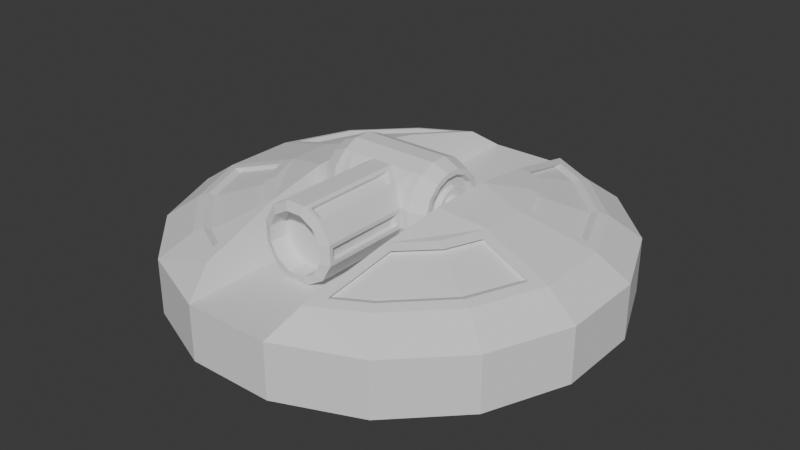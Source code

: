 # Source: Mortar.blend  (saved by Blender 4.2.66; exported with 4.5.12 LTS)
import bpy
from mathutils import Matrix  # noqa: F401  (used for matrix-valued properties, if any)

bpy.ops.wm.read_factory_settings(use_empty=True)
scene = bpy.context.scene
scene.name = 'Scene'

# ---- collections
col_collection = bpy.data.collections.new('Collection'); scene.collection.children.link(col_collection)

# ---- world
world_world = bpy.data.worlds.new('World'); scene.world = world_world
world_world.use_nodes = True; world_world.node_tree.nodes.clear()
_N = world_world.node_tree.nodes; _L = world_world.node_tree.links
n0 = _N.new('ShaderNodeOutputWorld'); n0.name = 'World Output'; n0.location = (300, 300)
n1 = _N.new('ShaderNodeBackground'); n1.name = 'Background'; n1.location = (10, 300)
n1.inputs[0].default_value = (0.05088, 0.05088, 0.05088, 1.0)
_L.new(n1.outputs[0], n0.inputs[0])
n0.is_active_output = True
world_world.color = (0.05088, 0.05088, 0.05088)
world_world.sun_shadow_jitter_overblur = 0.0

# ---- meshes
me_cylinder = bpy.data.meshes.new('Cylinder')
me_cylinder.from_pydata([(-0.1532, -0.7699, -0.225), (-0.4361, -0.6527, -0.225), (-0.2918, -0.4367, 0.325), (-0.6527, -0.4361, -0.225), (-0.4728, -0.3159, 0.3113), (-0.7699, -0.1532, -0.225), (-0.5404, -0.153, 0.3118), (-0.7699, 0.1532, -0.225), (-0.5404, 0.153, 0.3118), (-0.6527, 0.4361, -0.225), (-0.4728, 0.3159, 0.3113), (-0.4361, 0.6527, -0.225), (-0.334, 0.4556, 0.3133), (-0.1532, 0.7699, -0.225), (-0.1951, -0.9808, -0.125), (-0.5556, -0.8315, -0.125), (-0.8315, -0.5556, -0.125), (-0.9808, -0.1951, -0.125), (-0.9808, 0.1951, -0.125), (-0.8315, 0.5556, -0.125), (-0.5556, 0.8315, -0.125), (-0.1951, 0.9808, -0.125), (-0.1951, -0.9808, 0.125), (-0.5556, -0.8315, 0.125), (-0.8315, -0.5556, 0.125), (-0.9808, -0.1951, 0.125), (-0.9808, 0.1951, 0.125), (-0.8315, 0.5556, 0.125), (-0.5556, 0.8315, 0.125), (-0.1951, 0.9808, 0.125), (-0.2998, -0.7595, 0.238), (-0.4488, -0.6763, 0.2384), (-0.6745, -0.4507, 0.2387), (-0.7781, -0.2003, 0.2382), (-0.7781, 0.2003, 0.2382), (-0.6745, 0.4507, 0.2387), (-0.4488, 0.6763, 0.2384), (-0.2998, 0.7595, 0.238), (-0.3122, -0.1456, 0.3699), (-0.3122, 0.1456, 0.3699), (0.0, -0.9808, 0.125), (0.0, -0.9808, -0.125), (0.0, 0.9808, 0.125), (0.0, 0.9808, -0.125), (0.0, 0.7699, -0.225), (0.0, -0.7699, -0.225), (0.0, -0.5885, 0.125), (0.0, -0.1962, 0.125), (0.0, 0.1962, 0.125), (0.0, 0.5885, 0.125), (-0.1951, -0.5885, 0.125), (-0.1951, -0.1962, 0.125), (-0.1951, 0.1962, 0.125), (-0.1951, 0.5885, 0.125), (0.0, 0.55, -0.225), (0.0, 0.33, -0.225), (0.0, 0.11, -0.225), (0.0, -0.11, -0.225), (0.0, -0.33, -0.225), (0.0, -0.55, -0.225), (-0.2466, -0.8383, 0.225), (-0.4748, -0.7106, 0.225), (-0.7106, -0.4748, 0.225), (-0.8383, -0.1667, 0.225), (-0.8383, 0.1667, 0.225), (-0.7106, 0.4748, 0.225), (-0.4748, 0.7106, 0.225), (-0.2466, 0.8383, 0.225), (-0.2918, 0.4367, 0.325), (-0.334, -0.4556, 0.3133), (-0.4367, -0.2918, 0.325), (-0.5151, -0.1025, 0.325), (-0.5151, 0.1025, 0.325), (-0.4367, 0.2918, 0.325), (-0.3212, 0.4383, 0.3014), (-0.4317, 0.6505, 0.2293), (-0.3212, -0.4383, 0.3014), (-0.4317, -0.6505, 0.2293), (-0.4548, -0.3039, 0.2994), (-0.6488, -0.4335, 0.2296), (-0.4548, 0.3039, 0.2994), (-0.6488, 0.4335, 0.2296), (-0.2884, -0.7305, 0.229), (-0.7484, -0.1927, 0.2291), (-0.7484, 0.1927, 0.2291), (-0.2884, 0.7305, 0.229), (-0.5198, -0.1472, 0.2999), (-0.5198, 0.1472, 0.2999)], [], [(22, 14, 41, 40), (14, 22, 23, 15), (15, 23, 24, 16), (16, 24, 25, 17), (17, 25, 26, 18), (18, 26, 27, 19), (19, 27, 28, 20), (20, 28, 29, 21), (21, 29, 42, 43), (11, 13, 44, 54), (41, 14, 0, 45), (1, 0, 14, 15), (3, 1, 15, 16), (5, 3, 16, 17), (7, 5, 17, 18), (9, 7, 18, 19), (11, 9, 19, 20), (13, 11, 20, 21), (44, 13, 21, 43), (60, 61, 23, 22), (61, 62, 24, 23), (62, 63, 25, 24), (63, 64, 26, 25), (64, 65, 27, 26), (65, 66, 28, 27), (66, 67, 29, 28), (33, 32, 79, 83), (6, 33, 83, 86), (32, 31, 77, 79), (71, 72, 64, 63), (4, 6, 86, 78), (31, 30, 82, 77), (69, 4, 78, 76), (2, 38, 71, 70), (73, 72, 39, 68), (72, 71, 38, 39), (22, 50, 2, 60), (38, 2, 50, 51), (39, 38, 51, 52), (68, 39, 52, 53), (29, 67, 68, 53), (29, 53, 49, 42), (49, 53, 52, 48), (48, 52, 51, 47), (47, 51, 50, 46), (22, 40, 46, 50), (9, 11, 54, 55), (7, 9, 55, 56), (5, 7, 56, 57), (3, 5, 57, 58), (1, 3, 58, 59), (59, 45, 0, 1), (30, 31, 61, 60), (31, 32, 62, 61), (32, 33, 63, 62), (34, 35, 65, 64), (35, 36, 66, 65), (36, 37, 67, 66), (37, 12, 68, 67), (4, 69, 2, 70), (6, 4, 70, 71), (33, 6, 71, 63), (8, 34, 64, 72), (10, 8, 72, 73), (12, 10, 73, 68), (69, 30, 60, 2), (85, 75, 74), (76, 78, 79, 77), (78, 86, 83, 79), (87, 80, 81, 84), (80, 74, 75, 81), (77, 82, 76), (34, 8, 87, 84), (35, 34, 84, 81), (8, 10, 80, 87), (36, 35, 81, 75), (10, 12, 74, 80), (37, 36, 75, 85), (30, 69, 76, 82), (12, 37, 85, 74)])
_uv = me_cylinder.uv_layers.new(name='UVMap')
_uv.uv.foreach_set('vector', [0.5, 1.0, 0.5, 0.5, 0.5312, 0.5, 0.5312, 1.0, 0.5, 0.5, 0.5, 1.0, 0.4375, 1.0, 0.4375, 0.5, 0.4375, 0.5, 0.4375, 1.0, 0.375, 1.0, 0.375, 0.5, 0.375, 0.5, 0.375, 1.0, 0.3125, 1.0, 0.3125, 0.5, 0.3125, 0.5, 0.3125, 1.0, 0.25, 1.0, 0.25, 0.5, 0.25, 0.5, 0.25, 1.0, 0.1875, 1.0, 0.1875, 0.5, 0.1875, 0.5, 0.1875, 1.0, 0.125, 1.0, 0.125, 0.5, 0.125, 0.5, 0.125, 1.0, 0.0625, 1.0, 0.0625, 0.5, 0.0625, 0.5, 0.0625, 1.0, 0.03125, 1.0, 0.03125, 0.5, 0.6168, 0.3832, 0.6779, 0.4241, 0.714, 0.4312, 0.0, 0.0, 0.7959, 0.01913, 0.75, 0.01, 0.75, 0.06159, 0.786, 0.06877, 0.6779, 0.07594, 0.75, 0.06159, 0.75, 0.01, 0.6582, 0.02827, 0.6168, 0.1168, 0.6779, 0.07594, 0.6582, 0.02827, 0.5803, 0.08029, 0.5759, 0.1779, 0.6168, 0.1168, 0.5803, 0.08029, 0.5283, 0.1582, 0.5616, 0.25, 0.5759, 0.1779, 0.5283, 0.1582, 0.51, 0.25, 0.5759, 0.3221, 0.5616, 0.25, 0.51, 0.25, 0.5283, 0.3418, 0.6168, 0.3832, 0.5759, 0.3221, 0.5283, 0.3418, 0.5803, 0.4197, 0.6779, 0.4241, 0.6168, 0.3832, 0.5803, 0.4197, 0.6582, 0.4717, 0.714, 0.4312, 0.6779, 0.4241, 0.6582, 0.4717, 0.7041, 0.4809, 0.497, 1.0, 0.4405, 1.0, 0.4375, 1.0, 0.5, 1.0, 0.4405, 1.0, 0.384, 1.0, 0.375, 1.0, 0.4375, 1.0, 0.384, 1.0, 0.328, 1.0, 0.3125, 1.0, 0.375, 1.0, 0.328, 1.0, 0.2728, 1.0, 0.25, 1.0, 0.3125, 1.0, 0.2728, 1.0, 0.2193, 1.0, 0.1875, 1.0, 0.25, 1.0, 0.2193, 1.0, 0.1693, 1.0, 0.125, 1.0, 0.1875, 1.0, 0.1693, 1.0, 0.1302, 1.0, 0.0625, 1.0, 0.125, 1.0, 0.3411, 1.0, 0.3871, 1.0, 0.3871, 1.0, 0.3411, 1.0, 0.3712, 1.0, 0.3411, 1.0, 0.3411, 1.0, 0.3712, 1.0, 0.3871, 1.0, 0.4419, 1.0, 0.4419, 1.0, 0.3871, 1.0, 0.3681, 1.0, 0.3323, 1.0, 0.2728, 1.0, 0.328, 1.0, 0.4042, 1.0, 0.3712, 1.0, 0.3712, 1.0, 0.4042, 1.0, 0.4419, 1.0, 0.4789, 1.0, 0.4789, 1.0, 0.4419, 1.0, 0.4419, 1.0, 0.4042, 1.0, 0.4042, 1.0, 0.4419, 1.0, 0.4481, 1.0, 0.0, 0.0, 0.3681, 1.0, 0.4072, 1.0, 0.3031, 1.0, 0.3323, 1.0, 0.0, 0.0, 0.2879, 1.0, 0.3323, 1.0, 0.3681, 1.0, 0.0, 0.0, 0.0, 0.0, 0.5, 1.0, 0.0, 0.0, 0.4481, 1.0, 0.497, 1.0, 0.0, 0.0, 0.4481, 1.0, 0.0, 0.0, 0.0, 0.0, 0.0, 0.0, 0.0, 0.0, 0.0, 0.0, 0.0, 0.0, 0.2879, 1.0, 0.0, 0.0, 0.0, 0.0, 0.0, 0.0, 0.0625, 1.0, 0.1302, 1.0, 0.2879, 1.0, 0.0, 0.0, 0.0625, 1.0, 0.0, 0.0, 0.0, 0.0, 0.03125, 1.0, 0.0, 0.0, 0.0, 0.0, 0.0, 0.0, 0.0, 0.0, 0.0, 0.0, 0.0, 0.0, 0.0, 0.0, 0.0, 0.0, 0.0, 0.0, 0.0, 0.0, 0.0, 0.0, 0.0, 0.0, 0.5, 1.0, 0.5312, 1.0, 0.0, 0.0, 0.0, 0.0, 0.5759, 0.3221, 0.6168, 0.3832, 0.0, 0.0, 0.0, 0.0, 0.5616, 0.25, 0.5759, 0.3221, 0.0, 0.0, 0.0, 0.0, 0.5759, 0.1779, 0.5616, 0.25, 0.0, 0.0, 0.0, 0.0, 0.6168, 0.1168, 0.5759, 0.1779, 0.0, 0.0, 0.0, 0.0, 0.6779, 0.07594, 0.6168, 0.1168, 0.0, 0.0, 0.0, 0.0, 0.0, 0.0, 0.786, 0.06877, 0.75, 0.06159, 0.6779, 0.07594, 0.4789, 1.0, 0.4419, 1.0, 0.4405, 1.0, 0.497, 1.0, 0.4419, 1.0, 0.3871, 1.0, 0.384, 1.0, 0.4405, 1.0, 0.3871, 1.0, 0.3411, 1.0, 0.328, 1.0, 0.384, 1.0, 0.2735, 1.0, 0.2304, 1.0, 0.2193, 1.0, 0.2728, 1.0, 0.2304, 1.0, 0.1844, 1.0, 0.1693, 1.0, 0.2193, 1.0, 0.1844, 1.0, 0.1589, 1.0, 0.1302, 1.0, 0.1693, 1.0, 0.1589, 1.0, 0.2747, 1.0, 0.2879, 1.0, 0.1302, 1.0, 0.4042, 1.0, 0.4419, 1.0, 0.4481, 1.0, 0.4072, 1.0, 0.3712, 1.0, 0.4042, 1.0, 0.4072, 1.0, 0.3681, 1.0, 0.3411, 1.0, 0.3712, 1.0, 0.3681, 1.0, 0.328, 1.0, 0.3177, 1.0, 0.2735, 1.0, 0.2728, 1.0, 0.3323, 1.0, 0.292, 1.0, 0.3177, 1.0, 0.3323, 1.0, 0.3031, 1.0, 0.2747, 1.0, 0.292, 1.0, 0.3031, 1.0, 0.2879, 1.0, 0.4419, 1.0, 0.4789, 1.0, 0.497, 1.0, 0.4481, 1.0, 0.1589, 1.0, 0.1844, 1.0, 0.2747, 1.0, 0.4419, 1.0, 0.4042, 1.0, 0.3871, 1.0, 0.4419, 1.0, 0.4042, 1.0, 0.3712, 1.0, 0.3411, 1.0, 0.3871, 1.0, 0.3177, 1.0, 0.292, 1.0, 0.2304, 1.0, 0.2735, 1.0, 0.292, 1.0, 0.2747, 1.0, 0.1844, 1.0, 0.2304, 1.0, 0.4419, 1.0, 0.4789, 1.0, 0.4419, 1.0, 0.2735, 1.0, 0.3177, 1.0, 0.3177, 1.0, 0.2735, 1.0, 0.2304, 1.0, 0.2735, 1.0, 0.2735, 1.0, 0.2304, 1.0, 0.3177, 1.0, 0.292, 1.0, 0.292, 1.0, 0.3177, 1.0, 0.1844, 1.0, 0.2304, 1.0, 0.2304, 1.0, 0.1844, 1.0, 0.292, 1.0, 0.2747, 1.0, 0.2747, 1.0, 0.292, 1.0, 0.1589, 1.0, 0.1844, 1.0, 0.1844, 1.0, 0.1589, 1.0, 0.4789, 1.0, 0.4419, 1.0, 0.4419, 1.0, 0.4789, 1.0, 0.2747, 1.0, 0.1589, 1.0, 0.1589, 1.0, 0.2747, 1.0])
me_cylinder.update()
me_circle = bpy.data.meshes.new('Circle')
me_circle.from_pydata([(0.0, 0.1962, 0.3327), (0.0, 0.1962, 0.2546), (0.0, 0.1663, 0.1825), (0.0, 0.1111, 0.1273), (0.0, 0.03902, 0.09748), (0.0, -0.03902, 0.09748), (0.0, -0.1111, 0.1273), (0.0, -0.1111, 0.4599), (0.0, -0.03902, 0.4898), (0.0, 0.03902, 0.4898), (0.0, 0.1111, 0.4599), (0.0, 0.1663, 0.4048), (-0.27, 0.08448, 0.3104), (-0.27, 0.08448, 0.2768), (-0.27, 0.07162, 0.2458), (-0.27, 0.04786, 0.222), (-0.27, 0.01681, 0.2092), (-0.27, -0.01681, 0.2092), (-0.27, -0.04786, 0.222), (-0.27, -0.07162, 0.2458), (-0.27, -0.08448, 0.2768), (-0.27, -0.08448, 0.3104), (-0.27, -0.07162, 0.3415), (-0.27, -0.04786, 0.3653), (-0.27, -0.01681, 0.3781), (-0.27, 0.01681, 0.3781), (-0.27, 0.04786, 0.3653), (-0.27, 0.07162, 0.3415), (-0.2, 0.1962, 0.2546), (-0.2, 0.1962, 0.3327), (-0.2, 0.1663, 0.1825), (-0.2, 0.1111, 0.1273), (-0.2, 0.03902, 0.09748), (-0.2, -0.03902, 0.09748), (-0.2, -0.1111, 0.1273), (-0.2, -0.1663, 0.1825), (-0.2, -0.1962, 0.2546), (-0.2, -0.1962, 0.3327), (-0.2, -0.1663, 0.4048), (-0.2, -0.1111, 0.4599), (-0.2, -0.03902, 0.4898), (-0.2, 0.03902, 0.4898), (-0.2, 0.1111, 0.4599), (-0.2, 0.1663, 0.4048), (-0.27, 0.1412, 0.2656), (-0.27, 0.1412, 0.3217), (-0.27, 0.1197, 0.2137), (-0.27, 0.07996, 0.174), (-0.27, 0.02808, 0.1525), (-0.27, -0.02808, 0.1525), (-0.27, -0.07996, 0.174), (-0.27, -0.1197, 0.2137), (-0.27, -0.1412, 0.2656), (-0.27, -0.1412, 0.3217), (-0.27, -0.1197, 0.3736), (-0.27, -0.07996, 0.4133), (-0.27, -0.02808, 0.4348), (-0.27, 0.02808, 0.4348), (-0.27, 0.07996, 0.4133), (-0.27, 0.1197, 0.3736), (-0.3439, 0.06071, 0.2816), (-0.3439, 0.06071, 0.3057), (-0.3439, 0.05147, 0.2592), (-0.3439, 0.03439, 0.2422), (-0.3439, 0.01208, 0.2329), (-0.3439, -0.01208, 0.2329), (-0.3439, -0.03439, 0.2422), (-0.3439, -0.05147, 0.2592), (-0.3439, -0.06071, 0.2816), (-0.3439, -0.06071, 0.3057), (-0.3439, -0.05147, 0.328), (-0.3439, -0.03439, 0.3451), (-0.3439, -0.01208, 0.3544), (-0.3439, 0.01208, 0.3544), (-0.3439, 0.03439, 0.3451), (-0.3439, 0.05147, 0.328), (-0.05995, -0.5822, 0.1364), (-0.06006, -0.143, 0.451), (-0.1069, -0.1762, 0.4241), (-0.1658, -0.214, 0.3199), (-0.1658, -0.214, 0.2674), (-0.1069, -0.1762, 0.1632), (-0.06006, -0.143, 0.1363), (-0.1062, -0.5822, 0.1631), (-0.1661, -0.5822, 0.2669), (-0.1661, -0.5822, 0.3203), (-0.1062, -0.5822, 0.4241), (-0.05995, -0.5822, 0.4509), (-0.1223, 0.1663, 0.4048), (0.0, -0.6, 0.4598), (0.0, -0.6, 0.1275), (-0.04464, 0.1111, 0.4599), (-0.04464, 0.1663, 0.4048), (-0.04464, 0.1962, 0.3327), (-0.04464, 0.1962, 0.2546), (-0.04464, 0.1663, 0.1825), (-0.04464, 0.1111, 0.1273), (-0.1223, 0.1962, 0.2546), (-0.04464, 0.03902, 0.09748), (-0.04464, -0.03902, 0.4898), (-0.04464, -0.03902, 0.09748), (-0.04464, 0.03902, 0.4898), (-0.1223, 0.1663, 0.1825), (-0.1223, 0.1111, 0.1273), (-0.1223, 0.03902, 0.09748), (-0.1223, -0.03902, 0.4898), (-0.1223, -0.03902, 0.09748), (-0.1223, 0.03902, 0.4898), (-0.1223, -0.1111, 0.4599), (-0.1223, 0.1111, 0.4599), (-0.1223, 0.1962, 0.3327), (-0.1223, -0.1111, 0.1273), (-0.1658, 0.1663, 0.4048), (-0.1658, 0.1962, 0.2546), (-0.1658, 0.1663, 0.1825), (-0.1658, -0.1663, 0.4048), (-0.1658, 0.1111, 0.1273), (-0.1658, 0.03902, 0.09748), (-0.1658, -0.03902, 0.4898), (-0.1658, -0.03902, 0.09748), (-0.1658, 0.03902, 0.4898), (-0.1658, -0.1111, 0.4599), (-0.1658, -0.1111, 0.1273), (-0.1658, 0.1111, 0.4599), (-0.1658, -0.1663, 0.1825), (-0.1658, 0.1962, 0.3327), (-0.03455, -0.6157, 0.1647), (-0.09439, -0.6157, 0.1992), (-0.1289, -0.6157, 0.2591), (-0.1289, -0.6157, 0.3282), (-0.09439, -0.6157, 0.388), (-0.03455, -0.6157, 0.4226), (0.0, -0.6157, 0.4226), (0.0, -0.6157, 0.1647), (-0.03455, -0.5257, 0.1647), (-0.09439, -0.5257, 0.1992), (-0.1289, -0.5257, 0.2591), (-0.1289, -0.5257, 0.3282), (-0.09439, -0.5257, 0.388), (-0.03455, -0.5257, 0.4226), (0.0, -0.5257, 0.4226), (0.0, -0.5257, 0.1647), (-0.1223, -0.1663, 0.4152), (-0.04464, -0.1111, 0.4599), (-0.1658, -0.1962, 0.2496), (-0.1658, -0.1962, 0.3377), (-0.04464, -0.1111, 0.1273), (-0.1223, -0.1663, 0.1721), (-0.04452, -0.6, 0.1275), (-0.1216, -0.6, 0.172), (-0.1661, -0.6, 0.2491), (-0.1661, -0.6, 0.3382), (-0.1216, -0.6, 0.4153), (-0.04452, -0.6, 0.4598), (-0.09634, -0.1983, 0.4112), (-0.05413, -0.1683, 0.4355), (-0.1495, -0.2323, 0.27), (-0.1495, -0.2323, 0.3173), (-0.05413, -0.1683, 0.1518), (-0.09634, -0.1983, 0.1761), (-0.05404, -0.5642, 0.1519), (-0.09575, -0.5642, 0.176), (-0.1497, -0.5642, 0.2696), (-0.1497, -0.5642, 0.3177), (-0.09575, -0.5642, 0.4113), (-0.05404, -0.5642, 0.4354), (-0.27, 0.1649, 0.2608), (-0.27, 0.1649, 0.3264), (-0.27, 0.1398, 0.2002), (-0.27, 0.09343, 0.1538), (-0.27, 0.03281, 0.1287), (-0.27, -0.03281, 0.1287), (-0.27, -0.09343, 0.1538), (-0.27, -0.1398, 0.2002), (-0.27, -0.1649, 0.2608), (-0.27, -0.1649, 0.3264), (-0.27, -0.1398, 0.3871), (-0.27, -0.09343, 0.4335), (-0.27, -0.03281, 0.4586), (-0.27, 0.03281, 0.4586), (-0.27, 0.09343, 0.4335), (-0.27, 0.1398, 0.3871), (-0.27, 0.06071, 0.2816), (-0.27, 0.06071, 0.3057), (-0.27, 0.05147, 0.2592), (-0.27, 0.03439, 0.2422), (-0.27, 0.01208, 0.2329), (-0.27, -0.01208, 0.2329), (-0.27, -0.03439, 0.2422), (-0.27, -0.05147, 0.2592), (-0.27, -0.06071, 0.2816), (-0.27, -0.06071, 0.3057), (-0.27, -0.05147, 0.328), (-0.27, -0.03439, 0.3451), (-0.27, -0.01208, 0.3544), (-0.27, 0.01208, 0.3544), (-0.27, 0.03439, 0.3451), (-0.27, 0.05147, 0.328), (-0.25, 0.1322, 0.2674), (-0.25, 0.1322, 0.3199), (-0.25, 0.112, 0.2188), (-0.25, 0.07486, 0.1816), (-0.25, 0.02629, 0.1615), (-0.25, -0.02629, 0.1615), (-0.25, -0.07486, 0.1816), (-0.25, -0.112, 0.2188), (-0.25, -0.1322, 0.2674), (-0.25, -0.1322, 0.3199), (-0.25, -0.112, 0.3685), (-0.25, -0.07486, 0.4057), (-0.25, -0.02629, 0.4258), (-0.25, 0.02629, 0.4258), (-0.25, 0.07486, 0.4057), (-0.25, 0.112, 0.3685), (-0.25, 0.09349, 0.275), (-0.25, 0.09349, 0.3122), (-0.25, 0.07926, 0.2407), (-0.25, 0.05296, 0.2144), (-0.25, 0.0186, 0.2002), (-0.25, -0.0186, 0.2002), (-0.25, -0.05296, 0.2144), (-0.25, -0.07926, 0.2407), (-0.25, -0.09349, 0.275), (-0.25, -0.09349, 0.3122), (-0.25, -0.07926, 0.3466), (-0.25, -0.05296, 0.3729), (-0.25, -0.0186, 0.3871), (-0.25, 0.0186, 0.3871), (-0.25, 0.05296, 0.3729), (-0.25, 0.07926, 0.3466)], [], [(123, 112, 43, 42), (124, 144, 36, 35), (125, 113, 28, 29), (112, 125, 29, 43), (144, 145, 37, 36), (113, 114, 30, 28), (145, 115, 38, 37), (114, 116, 31, 30), (115, 121, 39, 38), (116, 117, 32, 31), (121, 118, 40, 39), (117, 119, 33, 32), (118, 120, 41, 40), (119, 122, 34, 33), (120, 123, 42, 41), (122, 124, 35, 34), (194, 195, 73, 72), (166, 167, 29, 28), (168, 166, 28, 30), (169, 168, 30, 31), (170, 169, 31, 32), (171, 170, 32, 33), (172, 171, 33, 34), (173, 172, 34, 35), (174, 173, 35, 36), (175, 174, 36, 37), (176, 175, 37, 38), (177, 176, 38, 39), (178, 177, 39, 40), (179, 178, 40, 41), (180, 179, 41, 42), (181, 180, 42, 43), (167, 181, 43, 29), (214, 215, 199, 198), (216, 214, 198, 200), (217, 216, 200, 201), (218, 217, 201, 202), (219, 218, 202, 203), (220, 219, 203, 204), (221, 220, 204, 205), (222, 221, 205, 206), (223, 222, 206, 207), (224, 223, 207, 208), (225, 224, 208, 209), (226, 225, 209, 210), (227, 226, 210, 211), (228, 227, 211, 212), (229, 228, 212, 213), (215, 229, 213, 199), (60, 62, 63, 64, 65, 66, 67, 68, 69, 70, 71, 72, 73, 74, 75, 61), (187, 188, 66, 65), (195, 196, 74, 73), (188, 189, 67, 66), (196, 197, 75, 74), (189, 190, 68, 67), (183, 182, 60, 61), (197, 183, 61, 75), (190, 191, 69, 68), (182, 184, 62, 60), (191, 192, 70, 69), (184, 185, 63, 62), (192, 193, 71, 70), (185, 186, 64, 63), (193, 194, 72, 71), (186, 187, 65, 64), (144, 147, 149, 150), (142, 145, 151, 152), (82, 76, 160, 158), (76, 83, 161, 160), (7, 143, 153, 89), (80, 84, 162, 156), (146, 6, 90, 148), (9, 10, 91, 101), (5, 6, 146, 100), (8, 9, 101, 99), (4, 5, 100, 98), (7, 8, 99, 143), (3, 4, 98, 96), (2, 3, 96, 95), (1, 2, 95, 94), (11, 0, 93, 92), (0, 1, 94, 93), (10, 11, 92, 91), (101, 91, 109, 107), (100, 146, 111, 106), (99, 101, 107, 105), (98, 100, 106, 104), (143, 99, 105, 108), (96, 98, 104, 103), (95, 96, 103, 102), (94, 95, 102, 97), (92, 93, 110, 88), (93, 94, 97, 110), (147, 111, 146), (91, 92, 88, 109), (111, 147, 124, 122), (107, 109, 123, 120), (106, 111, 122, 119), (105, 107, 120, 118), (104, 106, 119, 117), (108, 105, 118, 121), (103, 104, 117, 116), (142, 108, 121, 115), (102, 103, 116, 114), (147, 144, 124), (97, 102, 114, 113), (145, 142, 115), (88, 110, 125, 112), (110, 97, 113, 125), (142, 143, 108), (109, 88, 112, 123), (153, 152, 130, 131), (152, 151, 129, 130), (150, 149, 127, 128), (148, 90, 133, 126), (89, 153, 131, 132), (151, 150, 128, 129), (149, 148, 126, 127), (129, 128, 136, 137), (127, 126, 134, 135), (132, 131, 139, 140), (130, 129, 137, 138), (128, 127, 135, 136), (126, 133, 141, 134), (131, 130, 138, 139), (139, 138, 137, 136, 135, 134, 141, 140), (78, 77, 143, 142), (80, 79, 145, 144), (82, 81, 147, 146), (83, 76, 148, 149), (85, 84, 150, 151), (87, 86, 152, 153), (84, 80, 144, 150), (81, 83, 149, 147), (86, 78, 142, 152), (79, 85, 151, 145), (76, 82, 146, 148), (77, 87, 153, 143), (159, 158, 160, 161), (157, 156, 162, 163), (155, 154, 164, 165), (77, 78, 154, 155), (83, 81, 159, 161), (84, 85, 163, 162), (87, 77, 155, 165), (79, 80, 156, 157), (78, 86, 164, 154), (86, 87, 165, 164), (81, 82, 158, 159), (85, 79, 157, 163), (44, 45, 167, 166), (46, 44, 166, 168), (47, 46, 168, 169), (48, 47, 169, 170), (49, 48, 170, 171), (50, 49, 171, 172), (51, 50, 172, 173), (52, 51, 173, 174), (53, 52, 174, 175), (54, 53, 175, 176), (55, 54, 176, 177), (56, 55, 177, 178), (57, 56, 178, 179), (58, 57, 179, 180), (59, 58, 180, 181), (45, 59, 181, 167), (12, 13, 182, 183), (13, 14, 184, 182), (14, 15, 185, 184), (15, 16, 186, 185), (16, 17, 187, 186), (17, 18, 188, 187), (18, 19, 189, 188), (19, 20, 190, 189), (20, 21, 191, 190), (21, 22, 192, 191), (22, 23, 193, 192), (23, 24, 194, 193), (24, 25, 195, 194), (25, 26, 196, 195), (26, 27, 197, 196), (27, 12, 183, 197), (198, 199, 45, 44), (200, 198, 44, 46), (201, 200, 46, 47), (202, 201, 47, 48), (203, 202, 48, 49), (204, 203, 49, 50), (205, 204, 50, 51), (206, 205, 51, 52), (207, 206, 52, 53), (208, 207, 53, 54), (209, 208, 54, 55), (210, 209, 55, 56), (211, 210, 56, 57), (212, 211, 57, 58), (213, 212, 58, 59), (199, 213, 59, 45), (215, 214, 13, 12), (214, 216, 14, 13), (216, 217, 15, 14), (217, 218, 16, 15), (218, 219, 17, 16), (219, 220, 18, 17), (220, 221, 19, 18), (221, 222, 20, 19), (222, 223, 21, 20), (223, 224, 22, 21), (224, 225, 23, 22), (225, 226, 24, 23), (226, 227, 25, 24), (227, 228, 26, 25), (228, 229, 27, 26), (229, 215, 12, 27)])
_uv = me_circle.uv_layers.new(name='UVMap')
_uv.uv.foreach_set('vector', [0.0, 0.0, 0.0, 0.0, 0.0, 0.0, 0.0, 0.0, 0.0, 0.0, 0.0, 0.0, 0.0, 0.0, 0.0, 0.0, 0.0, 0.0, 0.0, 0.0, 0.0, 0.0, 0.0, 0.0, 0.0, 0.0, 0.0, 0.0, 0.0, 0.0, 0.0, 0.0, 0.0, 0.0, 0.0, 0.0, 0.0, 0.0, 0.0, 0.0, 0.0, 0.0, 0.0, 0.0, 0.0, 0.0, 0.0, 0.0, 0.0, 0.0, 0.0, 0.0, 0.0, 0.0, 0.0, 0.0, 0.0, 0.0, 0.0, 0.0, 0.0, 0.0, 0.0, 0.0, 0.0, 0.0, 0.0, 0.0, 0.0, 0.0, 0.0, 0.0, 0.0, 0.0, 0.0, 0.0, 0.0, 0.0, 0.0, 0.0, 0.0, 0.0, 0.0, 0.0, 0.0, 0.0, 0.0, 0.0, 0.0, 0.0, 0.0, 0.0, 0.0, 0.0, 0.0, 0.0, 0.0, 0.0, 0.0, 0.0, 0.0, 0.0, 0.0, 0.0, 0.0, 0.0, 0.0, 0.0, 0.0, 0.0, 0.0, 0.0, 0.0, 0.0, 0.0, 0.0, 0.0, 0.0, 0.0, 0.0, 0.0, 0.0, 0.0, 0.0, 0.0, 0.0, 0.0, 0.0, 0.0, 0.0, 0.0, 0.0, 0.0, 0.0, 0.0, 0.0, 0.0, 0.0, 0.0, 0.0, 0.0, 0.0, 0.0, 0.0, 0.0, 0.0, 0.0, 0.0, 0.0, 0.0, 0.0, 0.0, 0.0, 0.0, 0.0, 0.0, 0.0, 0.0, 0.0, 0.0, 0.0, 0.0, 0.0, 0.0, 0.0, 0.0, 0.0, 0.0, 0.0, 0.0, 0.0, 0.0, 0.0, 0.0, 0.0, 0.0, 0.0, 0.0, 0.0, 0.0, 0.0, 0.0, 0.0, 0.0, 0.0, 0.0, 0.0, 0.0, 0.0, 0.0, 0.0, 0.0, 0.0, 0.0, 0.0, 0.0, 0.0, 0.0, 0.0, 0.0, 0.0, 0.0, 0.0, 0.0, 0.0, 0.0, 0.0, 0.0, 0.0, 0.0, 0.0, 0.0, 0.0, 0.0, 0.0, 0.0, 0.0, 0.0, 0.0, 0.0, 0.0, 0.0, 0.0, 0.0, 0.0, 0.0, 0.0, 0.0, 0.0, 0.0, 0.0, 0.0, 0.0, 0.0, 0.0, 0.0, 0.0, 0.0, 0.0, 0.0, 0.0, 0.0, 0.0, 0.0, 0.0, 0.0, 0.0, 0.0, 0.0, 0.0, 0.0, 0.0, 0.0, 0.0, 0.0, 0.0, 0.0, 0.0, 0.0, 0.0, 0.0, 0.0, 0.0, 0.0, 0.0, 0.0, 0.0, 0.0, 0.0, 0.0, 0.0, 0.0, 0.0, 0.0, 0.0, 0.0, 0.0, 0.0, 0.0, 0.0, 0.0, 0.0, 0.0, 0.0, 0.0, 0.0, 0.0, 0.0, 0.0, 0.0, 0.0, 0.0, 0.0, 0.0, 0.0, 0.0, 0.0, 0.0, 0.0, 0.0, 0.0, 0.0, 0.0, 0.0, 0.0, 0.0, 0.0, 0.0, 0.0, 0.0, 0.0, 0.0, 0.0, 0.0, 0.0, 0.0, 0.0, 0.0, 0.0, 0.0, 0.0, 0.0, 0.0, 0.0, 0.0, 0.0, 0.0, 0.0, 0.0, 0.0, 0.0, 0.0, 0.0, 0.0, 0.0, 0.0, 0.0, 0.0, 0.0, 0.0, 0.0, 0.0, 0.0, 0.0, 0.0, 0.0, 0.0, 0.0, 0.0, 0.0, 0.0, 0.0, 0.0, 0.0, 0.0, 0.0, 0.0, 0.0, 0.0, 0.0, 0.0, 0.0, 0.0, 0.0, 0.0, 0.0, 0.0, 0.0, 0.0, 0.0, 0.0, 0.0, 0.0, 0.0, 0.0, 0.0, 0.0, 0.0, 0.0, 0.0, 0.0, 0.0, 0.0, 0.0, 0.0, 0.0, 0.0, 0.0, 0.0, 0.0, 0.0, 0.0, 0.0, 0.0, 0.0, 0.0, 0.0, 0.0, 0.0, 0.0, 0.0, 0.0, 0.0, 0.0, 0.0, 0.0, 0.0, 0.0, 0.0, 0.0, 0.0, 0.0, 0.0, 0.0, 0.0, 0.0, 0.0, 0.0, 0.0, 0.0, 0.0, 0.0, 0.0, 0.0, 0.0, 0.0, 0.0, 0.0, 0.0, 0.0, 0.0, 0.0, 0.0, 0.0, 0.0, 0.0, 0.0, 0.0, 0.0, 0.0, 0.0, 0.0, 0.0, 0.0, 0.0, 0.0, 0.0, 0.0, 0.0, 0.0, 0.0, 0.0, 0.0, 0.0, 0.0, 0.0, 0.0, 0.0, 0.0, 0.0, 0.0, 0.0, 0.0, 0.0, 0.0, 0.0, 0.0, 0.0, 0.0, 0.0, 0.0, 0.0, 0.0, 0.0, 0.0, 0.0, 0.0, 0.0, 0.0, 0.0, 0.0, 0.0, 0.0, 0.0, 0.0, 0.0, 0.0, 0.0, 0.0, 0.0, 0.0, 0.0, 0.0, 0.0, 0.0, 0.0, 0.0, 0.0, 0.0, 0.0, 0.0, 0.0, 0.0, 0.0, 0.0, 0.0, 0.0, 0.0, 0.0, 0.0, 0.0, 0.0, 0.0, 0.0, 0.0, 0.0, 0.0, 0.0, 0.0, 0.0, 0.0, 0.0, 0.0, 0.0, 0.0, 0.0, 0.0, 0.0, 0.0, 0.0, 0.0, 0.0, 0.0, 0.0, 0.0, 0.0, 0.0, 0.0, 0.0, 0.0, 0.0, 0.0, 0.0, 0.0, 0.0, 0.0, 0.0, 0.0, 0.0, 0.0, 0.0, 0.0, 0.0, 0.0, 0.0, 0.0, 0.0, 0.0, 0.0, 0.0, 0.0, 0.0, 0.0, 0.0, 0.0, 0.0, 0.0, 0.0, 0.0, 0.0, 0.0, 0.0, 0.0, 0.0, 0.0, 0.0, 0.0, 0.0, 0.0, 0.0, 0.0, 0.0, 0.0, 0.0, 0.0, 0.0, 0.0, 0.0, 0.0, 0.0, 0.0, 0.0, 0.0, 0.0, 0.0, 0.0, 0.0, 0.0, 0.0, 0.0, 0.0, 0.0, 0.0, 0.0, 0.0, 0.0, 0.0, 0.0, 0.0, 0.0, 0.0, 0.0, 0.0, 0.0, 0.0, 0.0, 0.0, 0.0, 0.0, 0.0, 0.0, 0.0, 0.0, 0.0, 0.0, 0.0, 0.0, 0.0, 0.0, 0.0, 0.0, 0.0, 0.0, 0.0, 0.0, 0.0, 0.0, 0.0, 0.0, 0.0, 0.0, 0.0, 0.0, 0.0, 0.0, 0.0, 0.0, 0.0, 0.0, 0.0, 0.0, 0.0, 0.0, 0.0, 0.0, 0.0, 0.0, 0.0, 0.0, 0.0, 0.0, 0.0, 0.0, 0.0, 0.0, 0.0, 0.0, 0.0, 0.0, 0.0, 0.0, 0.0, 0.0, 0.0, 0.0, 0.0, 0.0, 0.0, 0.0, 0.0, 0.0, 0.0, 0.0, 0.0, 0.0, 0.0, 0.0, 0.0, 0.0, 0.0, 0.0, 0.0, 0.0, 0.0, 0.0, 0.0, 0.0, 0.0, 0.0, 0.0, 0.0, 0.0, 0.0, 0.0, 0.0, 0.0, 0.0, 0.0, 0.0, 0.0, 0.0, 0.0, 0.0, 0.0, 0.0, 0.0, 0.0, 0.0, 0.0, 0.0, 0.0, 0.0, 0.0, 0.0, 0.0, 0.0, 0.0, 0.0, 0.0, 0.0, 0.0, 0.0, 0.0, 0.0, 0.0, 0.0, 0.0, 0.0, 0.0, 0.0, 0.0, 0.0, 0.0, 0.0, 0.0, 0.0, 0.0, 0.0, 0.0, 0.0, 0.0, 0.0, 0.0, 0.0, 0.0, 0.0, 0.0, 0.0, 0.0, 0.0, 0.0, 0.0, 0.0, 0.0, 0.0, 0.0, 0.0, 0.0, 0.0, 0.0, 0.0, 0.0, 0.0, 0.0, 0.0, 0.0, 0.0, 0.0, 0.0, 0.0, 0.0, 0.0, 0.0, 0.0, 0.0, 0.0, 0.0, 0.0, 0.0, 0.0, 0.0, 0.0, 0.0, 0.0, 0.0, 0.0, 0.0, 0.0, 0.0, 0.0, 0.0, 0.0, 0.0, 0.0, 0.0, 0.0, 0.0, 0.0, 0.0, 0.0, 0.0, 0.0, 0.0, 0.0, 0.0, 0.0, 0.0, 0.0, 0.0, 0.0, 0.0, 0.0, 0.0, 0.0, 0.0, 0.0, 0.0, 0.0, 0.0, 0.0, 0.0, 0.0, 0.0, 0.0, 0.0, 0.0, 0.0, 0.0, 0.0, 0.0, 0.0, 0.0, 0.0, 0.0, 0.0, 0.0, 0.0, 0.0, 0.0, 0.0, 0.0, 0.0, 0.0, 0.0, 0.0, 0.0, 0.0, 0.0, 0.0, 0.0, 0.0, 0.0, 0.0, 0.0, 0.0, 0.0, 0.0, 0.0, 0.0, 0.0, 0.0, 0.0, 0.0, 0.0, 0.0, 0.0, 0.0, 0.0, 0.0, 0.0, 0.0, 0.0, 0.0, 0.0, 0.0, 0.0, 0.0, 0.0, 0.0, 0.0, 0.0, 0.0, 0.0, 0.0, 0.0, 0.0, 0.0, 0.0, 0.0, 0.0, 0.0, 0.0, 0.0, 0.0, 0.0, 0.0, 0.0, 0.0, 0.0, 0.0, 0.0, 0.0, 0.0, 0.0, 0.0, 0.0, 0.0, 0.0, 0.0, 0.0, 0.0, 0.0, 0.0, 0.0, 0.0, 0.0, 0.0, 0.0, 0.0, 0.0, 0.0, 0.0, 0.0, 0.0, 0.0, 0.0, 0.0, 0.0, 0.0, 0.0, 0.0, 0.0, 0.0, 0.0, 0.0, 0.0, 0.0, 0.0, 0.0, 0.0, 0.0, 0.0, 0.0, 0.0, 0.0, 0.0, 0.0, 0.0, 0.0, 0.0, 0.0, 0.0, 0.0, 0.0, 0.0, 0.0, 0.0, 0.0, 0.0, 0.0, 0.0, 0.0, 0.0, 0.0, 0.0, 0.0, 0.0, 0.0, 0.0, 0.0, 0.0, 0.0, 0.0, 0.0, 0.0, 0.0, 0.0, 0.0, 0.0, 0.0, 0.0, 0.0, 0.0, 0.0, 0.0, 0.0, 0.0, 0.0, 0.0, 0.0, 0.0, 0.0, 0.0, 0.0, 0.0, 0.0, 0.0, 0.0, 0.0, 0.0, 0.0, 0.0, 0.0, 0.0, 0.0, 0.0, 0.0, 0.0, 0.0, 0.0, 0.0, 0.0, 0.0, 0.0, 0.0, 0.0, 0.0, 0.0, 0.0, 0.0, 0.0, 0.0, 0.0, 0.0, 0.0, 0.0, 0.0, 0.0, 0.0, 0.0, 0.0, 0.0, 0.0, 0.0, 0.0, 0.0, 0.0, 0.0, 0.0, 0.0, 0.0, 0.0, 0.0, 0.0, 0.0, 0.0, 0.0, 0.0, 0.0, 0.0, 0.0, 0.0, 0.0, 0.0, 0.0, 0.0, 0.0, 0.0, 0.0, 0.0, 0.0, 0.0, 0.0, 0.0, 0.0, 0.0, 0.0, 0.0, 0.0, 0.0, 0.0, 0.0, 0.0, 0.0, 0.0, 0.0, 0.0, 0.0, 0.0, 0.0, 0.0, 0.0, 0.0, 0.0, 0.0, 0.0, 0.0, 0.0, 0.0, 0.0, 0.0, 0.0, 0.0, 0.0, 0.0, 0.0, 0.0, 0.0, 0.0, 0.0, 0.0, 0.0, 0.0, 0.0, 0.0, 0.0, 0.0, 0.0, 0.0, 0.0, 0.0, 0.0, 0.0, 0.0, 0.0, 0.0, 0.0, 0.0, 0.0, 0.0, 0.0, 0.0, 0.0, 0.0, 0.0, 0.0, 0.0, 0.0, 0.0, 0.0, 0.0, 0.0, 0.0, 0.0, 0.0, 0.0, 0.0, 0.0, 0.0, 0.0, 0.0, 0.0, 0.0, 0.0, 0.0, 0.0, 0.0, 0.0, 0.0, 0.0, 0.0, 0.0, 0.0, 0.0, 0.0, 0.0, 0.0, 0.0, 0.0, 0.0, 0.0, 0.0, 0.0, 0.0, 0.0, 0.0, 0.0, 0.0, 0.0, 0.0, 0.0, 0.0, 0.0, 0.0, 0.0, 0.0, 0.0, 0.0, 0.0, 0.0, 0.0, 0.0, 0.0, 0.0, 0.0, 0.0, 0.0, 0.0, 0.0, 0.0, 0.0, 0.0, 0.0, 0.0, 0.0, 0.0, 0.0, 0.0, 0.0, 0.0, 0.0, 0.0, 0.0, 0.0, 0.0, 0.0, 0.0, 0.0, 0.0, 0.0, 0.0, 0.0, 0.0, 0.0, 0.0, 0.0, 0.0, 0.0, 0.0, 0.0, 0.0, 0.0, 0.0, 0.0, 0.0, 0.0, 0.0, 0.0, 0.0, 0.0, 0.0, 0.0, 0.0, 0.0, 0.0, 0.0, 0.0, 0.0, 0.0, 0.0, 0.0, 0.0, 0.0, 0.0, 0.0, 0.0, 0.0, 0.0, 0.0, 0.0, 0.0, 0.0, 0.0, 0.0, 0.0, 0.0, 0.0, 0.0, 0.0, 0.0, 0.0, 0.0, 0.0, 0.0, 0.0, 0.0, 0.0, 0.0, 0.0, 0.0, 0.0, 0.0, 0.0, 0.0, 0.0, 0.0, 0.0, 0.0, 0.0, 0.0, 0.0, 0.0, 0.0, 0.0, 0.0, 0.0, 0.0, 0.0, 0.0, 0.0, 0.0, 0.0, 0.0, 0.0, 0.0, 0.0, 0.0, 0.0, 0.0, 0.0, 0.0, 0.0, 0.0, 0.0, 0.0, 0.0, 0.0, 0.0, 0.0, 0.0, 0.0, 0.0, 0.0, 0.0, 0.0, 0.0, 0.0, 0.0, 0.0, 0.0, 0.0, 0.0, 0.0, 0.0, 0.0, 0.0, 0.0, 0.0, 0.0, 0.0, 0.0, 0.0, 0.0, 0.0, 0.0, 0.0, 0.0, 0.0, 0.0, 0.0, 0.0, 0.0, 0.0, 0.0, 0.0, 0.0, 0.0, 0.0, 0.0, 0.0, 0.0, 0.0, 0.0, 0.0, 0.0, 0.0, 0.0, 0.0, 0.0, 0.0, 0.0, 0.0, 0.0, 0.0, 0.0, 0.0, 0.0, 0.0, 0.0, 0.0, 0.0, 0.0, 0.0, 0.0, 0.0, 0.0, 0.0, 0.0, 0.0, 0.0, 0.0, 0.0, 0.0, 0.0, 0.0, 0.0, 0.0, 0.0, 0.0, 0.0, 0.0, 0.0, 0.0, 0.0, 0.0, 0.0, 0.0, 0.0, 0.0, 0.0, 0.0, 0.0, 0.0, 0.0, 0.0, 0.0, 0.0, 0.0, 0.0, 0.0, 0.0, 0.0, 0.0, 0.0, 0.0, 0.0, 0.0, 0.0, 0.0, 0.0, 0.0, 0.0, 0.0, 0.0, 0.0, 0.0, 0.0, 0.0, 0.0, 0.0, 0.0, 0.0, 0.0, 0.0, 0.0, 0.0, 0.0, 0.0, 0.0, 0.0, 0.0, 0.0, 0.0, 0.0, 0.0, 0.0, 0.0, 0.0, 0.0, 0.0, 0.0, 0.0, 0.0, 0.0, 0.0, 0.0, 0.0, 0.0, 0.0, 0.0, 0.0, 0.0, 0.0, 0.0, 0.0, 0.0, 0.0, 0.0, 0.0, 0.0, 0.0, 0.0, 0.0, 0.0, 0.0, 0.0, 0.0, 0.0, 0.0, 0.0, 0.0, 0.0, 0.0, 0.0, 0.0, 0.0, 0.0, 0.0, 0.0, 0.0, 0.0, 0.0, 0.0, 0.0, 0.0, 0.0, 0.0, 0.0, 0.0, 0.0, 0.0, 0.0, 0.0, 0.0, 0.0, 0.0, 0.0, 0.0, 0.0, 0.0, 0.0, 0.0, 0.0, 0.0, 0.0, 0.0, 0.0, 0.0, 0.0, 0.0, 0.0, 0.0, 0.0, 0.0, 0.0, 0.0, 0.0, 0.0, 0.0, 0.0, 0.0, 0.0, 0.0, 0.0, 0.0, 0.0, 0.0, 0.0, 0.0, 0.0, 0.0, 0.0, 0.0, 0.0, 0.0, 0.0, 0.0, 0.0, 0.0, 0.0, 0.0, 0.0, 0.0, 0.0, 0.0, 0.0, 0.0, 0.0, 0.0, 0.0, 0.0, 0.0, 0.0, 0.0, 0.0, 0.0, 0.0, 0.0, 0.0, 0.0, 0.0, 0.0, 0.0, 0.0, 0.0, 0.0, 0.0, 0.0, 0.0, 0.0, 0.0, 0.0, 0.0, 0.0, 0.0, 0.0, 0.0, 0.0, 0.0, 0.0, 0.0, 0.0, 0.0, 0.0, 0.0, 0.0, 0.0, 0.0, 0.0, 0.0, 0.0, 0.0, 0.0, 0.0, 0.0, 0.0, 0.0, 0.0, 0.0, 0.0, 0.0, 0.0, 0.0, 0.0, 0.0, 0.0, 0.0, 0.0, 0.0, 0.0, 0.0, 0.0, 0.0, 0.0, 0.0, 0.0, 0.0, 0.0, 0.0, 0.0, 0.0, 0.0, 0.0, 0.0, 0.0, 0.0, 0.0, 0.0, 0.0, 0.0, 0.0, 0.0, 0.0, 0.0, 0.0, 0.0, 0.0, 0.0, 0.0, 0.0, 0.0, 0.0, 0.0, 0.0, 0.0, 0.0, 0.0, 0.0, 0.0, 0.0, 0.0, 0.0, 0.0, 0.0, 0.0, 0.0, 0.0, 0.0, 0.0, 0.0, 0.0, 0.0, 0.0, 0.0, 0.0, 0.0, 0.0, 0.0, 0.0, 0.0, 0.0, 0.0, 0.0, 0.0, 0.0, 0.0, 0.0, 0.0, 0.0, 0.0, 0.0, 0.0, 0.0, 0.0, 0.0, 0.0, 0.0, 0.0, 0.0, 0.0, 0.0, 0.0, 0.0, 0.0, 0.0, 0.0, 0.0, 0.0, 0.0, 0.0, 0.0, 0.0, 0.0, 0.0, 0.0, 0.0, 0.0, 0.0, 0.0, 0.0, 0.0, 0.0, 0.0, 0.0, 0.0, 0.0])
me_circle.update()

# ---- objects
ob_body = bpy.data.objects.new('Body', me_cylinder)
ob_barrel = bpy.data.objects.new('Barrel', me_circle)

# ---- transforms, parenting, visibility, modifiers, constraints
ob_body.location = (0.0, 0.0, 0.0)
_m = ob_body.modifiers.new('Mirror', 'MIRROR')
_m.use_clip = True
ob_barrel.location = (0.0, 0.0, 0.0)
_m = ob_barrel.modifiers.new('Mirror', 'MIRROR')
_m.use_clip = True

# ---- collection membership
col_collection.objects.link(ob_body)
col_collection.objects.link(ob_barrel)

# ---- scene / render settings (as saved in the file)
scene.frame_start = 1; scene.frame_end = 250; scene.frame_set(91)
scene.render.engine = 'BLENDER_EEVEE_NEXT'
bpy.context.view_layer.update()

# ---- added for rendering (the .blend has no active camera and no usable light): camera, sun
cam_auto = bpy.data.cameras.new('AutoCamera')
cam_auto.lens = 50.0
cam_auto.sensor_width = 36.0
cam_auto.clip_end = 1000.0
ob_auto_camera = bpy.data.objects.new('AutoCamera', cam_auto)
scene.collection.objects.link(ob_auto_camera)
ob_auto_camera.location = (2.65048, -3.18058, 2.25278)
ob_auto_camera.rotation_euler = (1.09748, -7.21219e-08, 0.694738)
scene.camera = ob_auto_camera
light_auto_sun = bpy.data.lights.new('AutoSun', 'SUN')
light_auto_sun.energy = 3.0
light_auto_sun.angle = 0.0523599
ob_auto_sun = bpy.data.objects.new('AutoSun', light_auto_sun)
scene.collection.objects.link(ob_auto_sun)
ob_auto_sun.rotation_euler = (0.872665, 0.174533, 0.523599)
bpy.context.view_layer.update()
